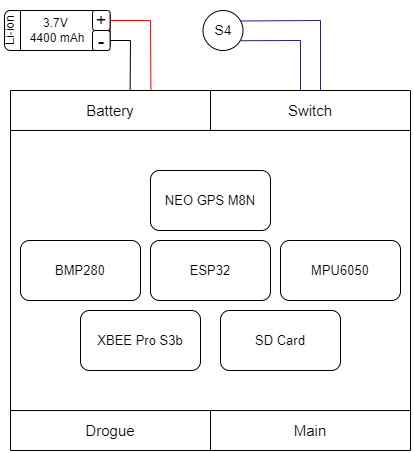

The diagram above was exported from draw.io. Its source (the exported page's mxGraphModel, read from the mxfile embedded in the PNG):
<mxGraphModel dx="1173" dy="1759" grid="1" gridSize="10" guides="1" tooltips="1" connect="1" arrows="1" fold="1" page="1" pageScale="1" pageWidth="850" pageHeight="1100" math="0" shadow="0">
  <root>
    <mxCell id="0" />
    <mxCell id="1" parent="0" />
    <mxCell id="UjjmJhapQEV2YTMsx3Jf-77" value="" style="group" vertex="1" connectable="0" parent="1">
      <mxGeometry x="210" y="-10" width="410" height="450" as="geometry" />
    </mxCell>
    <mxCell id="UjjmJhapQEV2YTMsx3Jf-5" value="&lt;font style=&quot;font-size: 13px;&quot;&gt;SD Card&lt;/font&gt;" style="rounded=1;whiteSpace=wrap;html=1;" vertex="1" parent="UjjmJhapQEV2YTMsx3Jf-77">
      <mxGeometry x="220" y="310" width="120" height="60" as="geometry" />
    </mxCell>
    <mxCell id="UjjmJhapQEV2YTMsx3Jf-6" value="&lt;font style=&quot;font-size: 13px;&quot;&gt;XBEE Pro S3b&lt;/font&gt;" style="rounded=1;whiteSpace=wrap;html=1;" vertex="1" parent="UjjmJhapQEV2YTMsx3Jf-77">
      <mxGeometry x="80" y="310" width="120" height="60" as="geometry" />
    </mxCell>
    <mxCell id="UjjmJhapQEV2YTMsx3Jf-7" value="&lt;font style=&quot;font-size: 13px;&quot;&gt;MPU6050&lt;/font&gt;" style="rounded=1;whiteSpace=wrap;html=1;" vertex="1" parent="UjjmJhapQEV2YTMsx3Jf-77">
      <mxGeometry x="280" y="240" width="120" height="60" as="geometry" />
    </mxCell>
    <mxCell id="UjjmJhapQEV2YTMsx3Jf-8" value="&lt;font style=&quot;font-size: 13px;&quot;&gt;NEO GPS M8N&lt;/font&gt;" style="rounded=1;whiteSpace=wrap;html=1;" vertex="1" parent="UjjmJhapQEV2YTMsx3Jf-77">
      <mxGeometry x="150" y="170" width="120" height="60" as="geometry" />
    </mxCell>
    <mxCell id="UjjmJhapQEV2YTMsx3Jf-9" value="&lt;font style=&quot;font-size: 13px;&quot;&gt;BMP280&lt;/font&gt;" style="rounded=1;whiteSpace=wrap;html=1;" vertex="1" parent="UjjmJhapQEV2YTMsx3Jf-77">
      <mxGeometry x="20" y="240" width="120" height="60" as="geometry" />
    </mxCell>
    <mxCell id="UjjmJhapQEV2YTMsx3Jf-10" value="&lt;font style=&quot;font-size: 13px;&quot;&gt;ESP32&lt;/font&gt;" style="rounded=1;whiteSpace=wrap;html=1;" vertex="1" parent="UjjmJhapQEV2YTMsx3Jf-77">
      <mxGeometry x="150" y="240" width="120" height="60" as="geometry" />
    </mxCell>
    <mxCell id="UjjmJhapQEV2YTMsx3Jf-32" value="&lt;font style=&quot;font-size: 14px;&quot;&gt;S4&lt;/font&gt;" style="ellipse;whiteSpace=wrap;html=1;aspect=fixed;" vertex="1" parent="UjjmJhapQEV2YTMsx3Jf-77">
      <mxGeometry x="202.5" y="10" width="40" height="40" as="geometry" />
    </mxCell>
    <mxCell id="UjjmJhapQEV2YTMsx3Jf-33" value="" style="endArrow=none;html=1;rounded=0;entryX=0.949;entryY=0.756;entryDx=0;entryDy=0;entryPerimeter=0;fillColor=#76608a;strokeColor=#211f7a;exitX=0.45;exitY=0;exitDx=0;exitDy=0;exitPerimeter=0;" edge="1" parent="UjjmJhapQEV2YTMsx3Jf-77" source="UjjmJhapQEV2YTMsx3Jf-71" target="UjjmJhapQEV2YTMsx3Jf-32">
      <mxGeometry width="50" height="50" relative="1" as="geometry">
        <mxPoint x="357.5" y="-10" as="sourcePoint" />
        <mxPoint x="247.5" y="-80" as="targetPoint" />
        <Array as="points">
          <mxPoint x="300" y="40" />
        </Array>
      </mxGeometry>
    </mxCell>
    <mxCell id="UjjmJhapQEV2YTMsx3Jf-34" value="" style="endArrow=none;html=1;rounded=0;exitX=0.942;exitY=0.262;exitDx=0;exitDy=0;exitPerimeter=0;strokeColor=#211F7A;fillColor=#76608a;entryX=0.55;entryY=0;entryDx=0;entryDy=0;entryPerimeter=0;" edge="1" parent="UjjmJhapQEV2YTMsx3Jf-77" source="UjjmJhapQEV2YTMsx3Jf-32" target="UjjmJhapQEV2YTMsx3Jf-71">
      <mxGeometry width="50" height="50" relative="1" as="geometry">
        <mxPoint x="197.5" y="-30" as="sourcePoint" />
        <mxPoint x="277.5" y="-10" as="targetPoint" />
        <Array as="points">
          <mxPoint x="320" y="20" />
        </Array>
      </mxGeometry>
    </mxCell>
    <mxCell id="UjjmJhapQEV2YTMsx3Jf-54" value="" style="group;rotation=0;" vertex="1" connectable="0" parent="UjjmJhapQEV2YTMsx3Jf-77">
      <mxGeometry width="110" height="60" as="geometry" />
    </mxCell>
    <mxCell id="UjjmJhapQEV2YTMsx3Jf-50" value="3.7V&amp;nbsp;&lt;br&gt;4400 mAh" style="rounded=1;whiteSpace=wrap;html=1;rotation=0;" vertex="1" parent="UjjmJhapQEV2YTMsx3Jf-54">
      <mxGeometry x="4" y="10" width="105.60000000000001" height="40" as="geometry" />
    </mxCell>
    <mxCell id="UjjmJhapQEV2YTMsx3Jf-52" value="&lt;font style=&quot;font-size: 18px;&quot;&gt;+&lt;/font&gt;" style="rounded=1;whiteSpace=wrap;html=1;rotation=0;" vertex="1" parent="UjjmJhapQEV2YTMsx3Jf-54">
      <mxGeometry x="92" y="10" width="17.599999999999998" height="20" as="geometry" />
    </mxCell>
    <mxCell id="UjjmJhapQEV2YTMsx3Jf-53" value="&lt;font style=&quot;font-size: 20px;&quot;&gt;-&lt;/font&gt;" style="rounded=1;whiteSpace=wrap;html=1;rotation=0;" vertex="1" parent="UjjmJhapQEV2YTMsx3Jf-54">
      <mxGeometry x="92" y="30" width="17.599999999999998" height="20" as="geometry" />
    </mxCell>
    <mxCell id="UjjmJhapQEV2YTMsx3Jf-74" value="" style="endArrow=none;html=1;rounded=0;entryX=0.151;entryY=-0.005;entryDx=0;entryDy=0;entryPerimeter=0;" edge="1" parent="UjjmJhapQEV2YTMsx3Jf-54" target="UjjmJhapQEV2YTMsx3Jf-50">
      <mxGeometry width="50" height="50" relative="1" as="geometry">
        <mxPoint x="20" y="50" as="sourcePoint" />
        <mxPoint x="70" y="20" as="targetPoint" />
      </mxGeometry>
    </mxCell>
    <mxCell id="UjjmJhapQEV2YTMsx3Jf-75" value="Li-ion" style="text;html=1;strokeColor=none;fillColor=none;align=center;verticalAlign=middle;whiteSpace=wrap;rounded=0;rotation=-90;" vertex="1" parent="UjjmJhapQEV2YTMsx3Jf-54">
      <mxGeometry x="-10" y="19.25" width="40.9" height="21.5" as="geometry" />
    </mxCell>
    <mxCell id="UjjmJhapQEV2YTMsx3Jf-55" value="" style="endArrow=none;html=1;rounded=0;exitX=1;exitY=0.5;exitDx=0;exitDy=0;fillColor=#e51400;strokeColor=#ff0000;entryX=0.702;entryY=0;entryDx=0;entryDy=0;entryPerimeter=0;" edge="1" parent="UjjmJhapQEV2YTMsx3Jf-77" source="UjjmJhapQEV2YTMsx3Jf-52" target="UjjmJhapQEV2YTMsx3Jf-72">
      <mxGeometry width="50" height="50" relative="1" as="geometry">
        <mxPoint x="170" y="50" as="sourcePoint" />
        <mxPoint x="-50" as="targetPoint" />
        <Array as="points">
          <mxPoint x="150" y="20" />
        </Array>
      </mxGeometry>
    </mxCell>
    <mxCell id="UjjmJhapQEV2YTMsx3Jf-56" value="" style="endArrow=none;html=1;rounded=0;exitX=1;exitY=0.5;exitDx=0;exitDy=0;entryX=0.598;entryY=0;entryDx=0;entryDy=0;entryPerimeter=0;" edge="1" parent="UjjmJhapQEV2YTMsx3Jf-77" source="UjjmJhapQEV2YTMsx3Jf-53" target="UjjmJhapQEV2YTMsx3Jf-72">
      <mxGeometry width="50" height="50" relative="1" as="geometry">
        <mxPoint x="150" y="20" as="sourcePoint" />
        <mxPoint x="180" y="40" as="targetPoint" />
        <Array as="points">
          <mxPoint x="130" y="40" />
        </Array>
      </mxGeometry>
    </mxCell>
    <mxCell id="UjjmJhapQEV2YTMsx3Jf-61" value="" style="swimlane;startSize=0;" vertex="1" parent="UjjmJhapQEV2YTMsx3Jf-77">
      <mxGeometry x="10" y="90" width="400" height="360" as="geometry" />
    </mxCell>
    <mxCell id="UjjmJhapQEV2YTMsx3Jf-72" value="&lt;font style=&quot;font-size: 15px;&quot;&gt;Battery&lt;/font&gt;" style="text;html=1;strokeColor=none;fillColor=none;align=center;verticalAlign=middle;whiteSpace=wrap;rounded=0;" vertex="1" parent="UjjmJhapQEV2YTMsx3Jf-61">
      <mxGeometry width="200" height="40" as="geometry" />
    </mxCell>
    <mxCell id="UjjmJhapQEV2YTMsx3Jf-71" value="&lt;font style=&quot;font-size: 15px;&quot;&gt;Switch&lt;/font&gt;" style="text;html=1;strokeColor=none;fillColor=none;align=center;verticalAlign=middle;whiteSpace=wrap;rounded=0;" vertex="1" parent="UjjmJhapQEV2YTMsx3Jf-61">
      <mxGeometry x="200" width="200" height="40" as="geometry" />
    </mxCell>
    <mxCell id="UjjmJhapQEV2YTMsx3Jf-70" value="&lt;font style=&quot;font-size: 15px;&quot;&gt;Drogue&lt;/font&gt;" style="text;html=1;strokeColor=none;fillColor=none;align=center;verticalAlign=middle;whiteSpace=wrap;rounded=0;" vertex="1" parent="UjjmJhapQEV2YTMsx3Jf-61">
      <mxGeometry y="320" width="200" height="40" as="geometry" />
    </mxCell>
    <mxCell id="UjjmJhapQEV2YTMsx3Jf-69" value="&lt;font style=&quot;font-size: 15px;&quot;&gt;Main&lt;/font&gt;" style="text;html=1;strokeColor=none;fillColor=none;align=center;verticalAlign=middle;whiteSpace=wrap;rounded=0;" vertex="1" parent="UjjmJhapQEV2YTMsx3Jf-61">
      <mxGeometry x="200" y="320" width="200" height="40" as="geometry" />
    </mxCell>
    <mxCell id="UjjmJhapQEV2YTMsx3Jf-64" value="" style="endArrow=none;html=1;rounded=0;exitX=0;exitY=0.889;exitDx=0;exitDy=0;exitPerimeter=0;entryX=1;entryY=0.889;entryDx=0;entryDy=0;entryPerimeter=0;" edge="1" parent="UjjmJhapQEV2YTMsx3Jf-77" source="UjjmJhapQEV2YTMsx3Jf-61" target="UjjmJhapQEV2YTMsx3Jf-61">
      <mxGeometry width="50" height="50" relative="1" as="geometry">
        <mxPoint x="40" y="430" as="sourcePoint" />
        <mxPoint x="90" y="380" as="targetPoint" />
      </mxGeometry>
    </mxCell>
    <mxCell id="UjjmJhapQEV2YTMsx3Jf-65" value="" style="endArrow=none;html=1;rounded=0;exitX=0;exitY=0.111;exitDx=0;exitDy=0;exitPerimeter=0;entryX=1;entryY=0.111;entryDx=0;entryDy=0;entryPerimeter=0;" edge="1" parent="UjjmJhapQEV2YTMsx3Jf-77" source="UjjmJhapQEV2YTMsx3Jf-61" target="UjjmJhapQEV2YTMsx3Jf-61">
      <mxGeometry width="50" height="50" relative="1" as="geometry">
        <mxPoint x="140" y="130" as="sourcePoint" />
        <mxPoint x="380" y="130" as="targetPoint" />
      </mxGeometry>
    </mxCell>
    <mxCell id="UjjmJhapQEV2YTMsx3Jf-66" value="" style="endArrow=none;html=1;rounded=0;" edge="1" parent="UjjmJhapQEV2YTMsx3Jf-77" source="UjjmJhapQEV2YTMsx3Jf-61">
      <mxGeometry width="50" height="50" relative="1" as="geometry">
        <mxPoint x="180" y="250" as="sourcePoint" />
        <mxPoint x="210" y="130" as="targetPoint" />
      </mxGeometry>
    </mxCell>
    <mxCell id="UjjmJhapQEV2YTMsx3Jf-67" value="" style="endArrow=none;html=1;rounded=0;entryX=0.5;entryY=1;entryDx=0;entryDy=0;" edge="1" parent="UjjmJhapQEV2YTMsx3Jf-77" target="UjjmJhapQEV2YTMsx3Jf-61">
      <mxGeometry width="50" height="50" relative="1" as="geometry">
        <mxPoint x="210" y="410" as="sourcePoint" />
        <mxPoint x="230" y="200" as="targetPoint" />
      </mxGeometry>
    </mxCell>
  </root>
</mxGraphModel>